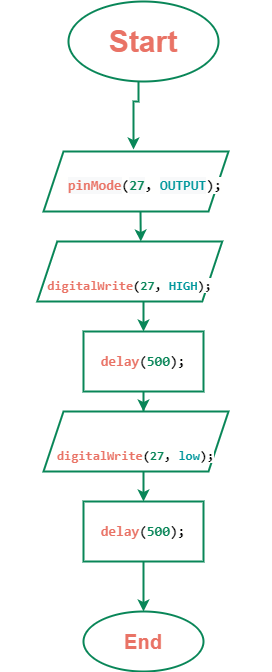

The diagram above was exported from draw.io. Its source (the exported page's mxGraphModel, read from the mxfile embedded in the PNG):
<mxGraphModel dx="1422" dy="737" grid="1" gridSize="10" guides="1" tooltips="1" connect="1" arrows="1" fold="1" page="1" pageScale="1" pageWidth="850" pageHeight="1100" math="0" shadow="0">
  <root>
    <mxCell id="0" />
    <mxCell id="1" parent="0" />
    <mxCell id="xu2R68ax8d_j_n220a8K-45" value="" style="edgeStyle=orthogonalEdgeStyle;rounded=0;orthogonalLoop=1;jettySize=auto;html=1;fontSize=20;fontColor=#098658;strokeColor=#098658;strokeWidth=2;" parent="1" edge="1">
      <mxGeometry relative="1" as="geometry">
        <mxPoint x="405" y="348" as="sourcePoint" />
        <mxPoint x="395" y="438" as="targetPoint" />
        <Array as="points">
          <mxPoint x="405" y="340" />
          <mxPoint x="400" y="340" />
          <mxPoint x="400" y="390" />
          <mxPoint x="395" y="390" />
        </Array>
      </mxGeometry>
    </mxCell>
    <mxCell id="xu2R68ax8d_j_n220a8K-1" value="&lt;font style=&quot;font-size: 30px&quot; color=&quot;#e97366&quot;&gt;&lt;b&gt;Start&lt;/b&gt;&lt;/font&gt;" style="ellipse;whiteSpace=wrap;html=1;strokeWidth=2;strokeColor=#098658;" parent="1" vertex="1">
      <mxGeometry x="330" y="290" width="150" height="80" as="geometry" />
    </mxCell>
    <mxCell id="xu2R68ax8d_j_n220a8K-32" value="" style="edgeStyle=orthogonalEdgeStyle;rounded=0;orthogonalLoop=1;jettySize=auto;html=1;fontSize=13;strokeWidth=2;strokeColor=#098658;" parent="1" target="xu2R68ax8d_j_n220a8K-14" edge="1">
      <mxGeometry relative="1" as="geometry">
        <mxPoint x="405" y="590" as="sourcePoint" />
      </mxGeometry>
    </mxCell>
    <mxCell id="xu2R68ax8d_j_n220a8K-13" value="" style="endArrow=classic;html=1;rounded=0;strokeWidth=2;strokeColor=#098658;" parent="1" edge="1">
      <mxGeometry width="50" height="50" relative="1" as="geometry">
        <mxPoint x="402" y="500" as="sourcePoint" />
        <mxPoint x="402.2570588235294" y="530" as="targetPoint" />
      </mxGeometry>
    </mxCell>
    <mxCell id="xu2R68ax8d_j_n220a8K-31" value="" style="edgeStyle=orthogonalEdgeStyle;rounded=0;orthogonalLoop=1;jettySize=auto;html=1;fontSize=13;entryX=0.5;entryY=0;entryDx=0;entryDy=0;strokeWidth=2;strokeColor=#098658;" parent="1" source="xu2R68ax8d_j_n220a8K-14" edge="1">
      <mxGeometry relative="1" as="geometry">
        <mxPoint x="405" y="700" as="targetPoint" />
      </mxGeometry>
    </mxCell>
    <mxCell id="xu2R68ax8d_j_n220a8K-14" value="&lt;div style=&quot;background-color: rgb(255 , 255 , 254) ; font-family: &amp;#34;consolas&amp;#34; , &amp;#34;courier new&amp;#34; , monospace ; font-size: 13px ; line-height: 19px&quot;&gt;&lt;div style=&quot;font-family: &amp;#34;consolas&amp;#34; , &amp;#34;courier new&amp;#34; , monospace ; line-height: 19px&quot;&gt;&lt;div style=&quot;font-family: &amp;#34;consolas&amp;#34; , &amp;#34;courier new&amp;#34; , monospace ; font-size: 14px ; line-height: 19px&quot;&gt;&lt;b&gt;&lt;span style=&quot;color: #e97366&quot;&gt;delay&lt;/span&gt;(&lt;span style=&quot;color: #098658&quot;&gt;500&lt;/span&gt;);&lt;/b&gt;&lt;/div&gt;&lt;/div&gt;&lt;/div&gt;" style="rounded=0;whiteSpace=wrap;html=1;fontSize=12;strokeWidth=2;strokeColor=#098658;" parent="1" vertex="1">
      <mxGeometry x="345" y="620" width="120" height="60" as="geometry" />
    </mxCell>
    <mxCell id="xu2R68ax8d_j_n220a8K-29" value="" style="edgeStyle=orthogonalEdgeStyle;rounded=0;orthogonalLoop=1;jettySize=auto;html=1;fontSize=13;strokeWidth=2;strokeColor=#098658;" parent="1" target="xu2R68ax8d_j_n220a8K-17" edge="1">
      <mxGeometry relative="1" as="geometry">
        <mxPoint x="405" y="760" as="sourcePoint" />
      </mxGeometry>
    </mxCell>
    <mxCell id="xu2R68ax8d_j_n220a8K-28" value="" style="edgeStyle=orthogonalEdgeStyle;rounded=0;orthogonalLoop=1;jettySize=auto;html=1;fontSize=13;strokeWidth=2;strokeColor=#098658;" parent="1" source="xu2R68ax8d_j_n220a8K-17" edge="1">
      <mxGeometry relative="1" as="geometry">
        <mxPoint x="405" y="900" as="targetPoint" />
      </mxGeometry>
    </mxCell>
    <mxCell id="xu2R68ax8d_j_n220a8K-17" value="&lt;div style=&quot;background-color: rgb(255 , 255 , 254) ; font-family: &amp;#34;consolas&amp;#34; , &amp;#34;courier new&amp;#34; , monospace ; font-size: 13px ; line-height: 19px&quot;&gt;&lt;div style=&quot;font-family: &amp;#34;consolas&amp;#34; , &amp;#34;courier new&amp;#34; , monospace ; line-height: 19px&quot;&gt;&lt;div style=&quot;font-family: &amp;#34;consolas&amp;#34; , &amp;#34;courier new&amp;#34; , monospace ; font-size: 14px ; line-height: 19px&quot;&gt;&lt;b&gt;&lt;span style=&quot;color: #e97366&quot;&gt;delay&lt;/span&gt;(&lt;font color=&quot;#098658&quot;&gt;500&lt;/font&gt;);&lt;/b&gt;&lt;/div&gt;&lt;/div&gt;&lt;/div&gt;" style="rounded=0;whiteSpace=wrap;html=1;fontSize=12;strokeWidth=2;strokeColor=#098658;" parent="1" vertex="1">
      <mxGeometry x="345" y="790" width="120" height="60" as="geometry" />
    </mxCell>
    <mxCell id="xu2R68ax8d_j_n220a8K-24" value="&lt;pre class=&quot;tw-data-text tw-text-large tw-ta&quot; id=&quot;tw-target-text&quot; dir=&quot;ltr&quot; style=&quot;line-height: 36px ; border: none ; padding: 2px 0px 2px 0.14em ; position: relative ; margin-top: -2px ; margin-bottom: -2px ; resize: none ; font-family: inherit ; overflow: hidden ; text-align: left ; width: 270px ; overflow-wrap: break-word ; color: rgb(32 , 33 , 36)&quot;&gt;&lt;pre class=&quot;tw-data-text tw-text-large tw-ta&quot; id=&quot;tw-target-text&quot; dir=&quot;ltr&quot; style=&quot;line-height: 36px ; border: none ; padding: 2px 0px 2px 0.14em ; position: relative ; margin-top: -2px ; margin-bottom: -2px ; resize: none ; font-family: inherit ; overflow: hidden ; width: 270px ; overflow-wrap: break-word&quot;&gt;&lt;br&gt;&lt;/pre&gt;&lt;/pre&gt;" style="shape=parallelogram;perimeter=parallelogramPerimeter;whiteSpace=wrap;html=1;fixedSize=1;strokeWidth=2;strokeColor=#098658;" parent="1" vertex="1">
      <mxGeometry x="305" y="440" width="185" height="60" as="geometry" />
    </mxCell>
    <mxCell id="xu2R68ax8d_j_n220a8K-38" value="&lt;font color=&quot;#e97366&quot; style=&quot;font-size: 20px&quot;&gt;&lt;b&gt;End&lt;/b&gt;&lt;/font&gt;" style="ellipse;whiteSpace=wrap;html=1;rounded=0;strokeWidth=2;strokeColor=#098658;" parent="1" vertex="1">
      <mxGeometry x="345" y="900" width="120" height="60" as="geometry" />
    </mxCell>
    <mxCell id="xu2R68ax8d_j_n220a8K-40" value="&lt;b&gt;&lt;br&gt;&lt;br&gt;&lt;span style=&quot;font-family: &amp;#34;consolas&amp;#34; , &amp;#34;courier new&amp;#34; , monospace ; font-size: 13px ; font-style: normal ; letter-spacing: normal ; text-align: center ; text-indent: 0px ; text-transform: none ; word-spacing: 0px ; background-color: rgb(255 , 255 , 254) ; color: rgb(233 , 115 , 102)&quot;&gt;digitalWrite&lt;/span&gt;&lt;span style=&quot;color: rgb(0 , 0 , 0) ; font-family: &amp;#34;consolas&amp;#34; , &amp;#34;courier new&amp;#34; , monospace ; font-size: 13px ; font-style: normal ; letter-spacing: normal ; text-align: center ; text-indent: 0px ; text-transform: none ; word-spacing: 0px ; background-color: rgb(255 , 255 , 254) ; display: inline ; float: none&quot;&gt;(&lt;/span&gt;&lt;span style=&quot;font-family: &amp;#34;consolas&amp;#34; , &amp;#34;courier new&amp;#34; , monospace ; font-size: 13px ; font-style: normal ; letter-spacing: normal ; text-align: center ; text-indent: 0px ; text-transform: none ; word-spacing: 0px ; background-color: rgb(255 , 255 , 254) ; color: rgb(9 , 134 , 88)&quot;&gt;27&lt;/span&gt;&lt;span style=&quot;color: rgb(0 , 0 , 0) ; font-family: &amp;#34;consolas&amp;#34; , &amp;#34;courier new&amp;#34; , monospace ; font-size: 13px ; font-style: normal ; letter-spacing: normal ; text-align: center ; text-indent: 0px ; text-transform: none ; word-spacing: 0px ; background-color: rgb(255 , 255 , 254) ; display: inline ; float: none&quot;&gt;,&lt;span&gt;&amp;nbsp;&lt;/span&gt;&lt;/span&gt;&lt;span style=&quot;font-family: &amp;#34;consolas&amp;#34; , &amp;#34;courier new&amp;#34; , monospace ; font-size: 13px ; font-style: normal ; letter-spacing: normal ; text-align: center ; text-indent: 0px ; text-transform: none ; word-spacing: 0px ; background-color: rgb(255 , 255 , 254) ; color: rgb(0 , 151 , 156)&quot;&gt;HIGH&lt;/span&gt;&lt;span style=&quot;color: rgb(0 , 0 , 0) ; font-family: &amp;#34;consolas&amp;#34; , &amp;#34;courier new&amp;#34; , monospace ; font-size: 13px ; font-style: normal ; letter-spacing: normal ; text-align: center ; text-indent: 0px ; text-transform: none ; word-spacing: 0px ; background-color: rgb(255 , 255 , 254) ; display: inline ; float: none&quot;&gt;);&lt;/span&gt;&lt;br&gt;&lt;/b&gt;" style="shape=parallelogram;perimeter=parallelogramPerimeter;whiteSpace=wrap;html=1;fixedSize=1;strokeWidth=2;strokeColor=#098658;" parent="1" vertex="1">
      <mxGeometry x="298.75" y="530" width="185" height="60" as="geometry" />
    </mxCell>
    <mxCell id="xu2R68ax8d_j_n220a8K-41" value="&lt;b&gt;&lt;br&gt;&lt;br&gt;&lt;span style=&quot;font-family: &amp;#34;consolas&amp;#34; , &amp;#34;courier new&amp;#34; , monospace ; font-size: 13px ; font-style: normal ; letter-spacing: normal ; text-align: center ; text-indent: 0px ; text-transform: none ; word-spacing: 0px ; background-color: rgb(255 , 255 , 254) ; color: rgb(233 , 115 , 102)&quot;&gt;digitalWrite&lt;/span&gt;&lt;span style=&quot;color: rgb(0 , 0 , 0) ; font-family: &amp;#34;consolas&amp;#34; , &amp;#34;courier new&amp;#34; , monospace ; font-size: 13px ; font-style: normal ; letter-spacing: normal ; text-align: center ; text-indent: 0px ; text-transform: none ; word-spacing: 0px ; background-color: rgb(255 , 255 , 254) ; display: inline ; float: none&quot;&gt;(&lt;/span&gt;&lt;span style=&quot;font-family: &amp;#34;consolas&amp;#34; , &amp;#34;courier new&amp;#34; , monospace ; font-size: 13px ; font-style: normal ; letter-spacing: normal ; text-align: center ; text-indent: 0px ; text-transform: none ; word-spacing: 0px ; background-color: rgb(255 , 255 , 254) ; color: rgb(9 , 134 , 88)&quot;&gt;27&lt;/span&gt;&lt;span style=&quot;font-family: &amp;#34;consolas&amp;#34; , &amp;#34;courier new&amp;#34; , monospace ; font-size: 13px ; font-style: normal ; letter-spacing: normal ; text-align: center ; text-indent: 0px ; text-transform: none ; word-spacing: 0px ; background-color: rgb(255 , 255 , 254) ; display: inline ; float: none&quot;&gt;,&amp;nbsp;&lt;font color=&quot;#00979c&quot;&gt;low&lt;/font&gt;&lt;/span&gt;&lt;span style=&quot;color: rgb(0 , 0 , 0) ; font-family: &amp;#34;consolas&amp;#34; , &amp;#34;courier new&amp;#34; , monospace ; font-size: 13px ; font-style: normal ; letter-spacing: normal ; text-align: center ; text-indent: 0px ; text-transform: none ; word-spacing: 0px ; background-color: rgb(255 , 255 , 254) ; display: inline ; float: none&quot;&gt;);&lt;/span&gt;&lt;br&gt;&lt;/b&gt;" style="shape=parallelogram;perimeter=parallelogramPerimeter;whiteSpace=wrap;html=1;fixedSize=1;strokeWidth=2;strokeColor=#098658;" parent="1" vertex="1">
      <mxGeometry x="305" y="700" width="185" height="60" as="geometry" />
    </mxCell>
    <mxCell id="xu2R68ax8d_j_n220a8K-42" value="&lt;b&gt;&lt;span style=&quot;color: rgb(0 , 0 , 0) ; font-style: normal ; letter-spacing: normal ; text-indent: 0px ; text-transform: none ; word-spacing: 0px ; font-family: &amp;#34;consolas&amp;#34; , &amp;#34;courier new&amp;#34; , monospace ; font-size: 14px ; text-align: center ; background-color: rgb(255 , 255 , 254) ; display: inline ; float: none&quot;&gt;&amp;nbsp;&lt;/span&gt;&lt;span style=&quot;font-style: normal ; letter-spacing: normal ; text-indent: 0px ; text-transform: none ; word-spacing: 0px ; background-color: rgb(248 , 249 , 250) ; font-family: &amp;#34;consolas&amp;#34; , &amp;#34;courier new&amp;#34; , monospace ; font-size: 14px ; text-align: center ; color: rgb(233 , 115 , 102)&quot;&gt;pinMode&lt;/span&gt;&lt;span style=&quot;color: rgb(0 , 0 , 0) ; font-style: normal ; letter-spacing: normal ; text-indent: 0px ; text-transform: none ; word-spacing: 0px ; font-family: &amp;#34;consolas&amp;#34; , &amp;#34;courier new&amp;#34; , monospace ; font-size: 14px ; text-align: center ; background-color: rgb(255 , 255 , 254) ; display: inline ; float: none&quot;&gt;(&lt;/span&gt;&lt;span style=&quot;font-style: normal ; letter-spacing: normal ; text-indent: 0px ; text-transform: none ; word-spacing: 0px ; background-color: rgb(248 , 249 , 250) ; font-family: &amp;#34;consolas&amp;#34; , &amp;#34;courier new&amp;#34; , monospace ; font-size: 14px ; text-align: center ; color: rgb(9 , 134 , 88)&quot;&gt;27&lt;/span&gt;&lt;span style=&quot;color: rgb(0 , 0 , 0) ; font-style: normal ; letter-spacing: normal ; text-indent: 0px ; text-transform: none ; word-spacing: 0px ; font-family: &amp;#34;consolas&amp;#34; , &amp;#34;courier new&amp;#34; , monospace ; font-size: 14px ; text-align: center ; background-color: rgb(255 , 255 , 254) ; display: inline ; float: none&quot;&gt;,&lt;span&gt;&amp;nbsp;&lt;/span&gt;&lt;/span&gt;&lt;span style=&quot;font-style: normal ; letter-spacing: normal ; text-indent: 0px ; text-transform: none ; word-spacing: 0px ; background-color: rgb(248 , 249 , 250) ; font-family: &amp;#34;consolas&amp;#34; , &amp;#34;courier new&amp;#34; , monospace ; font-size: 14px ; text-align: center ; color: rgb(0 , 151 , 156)&quot;&gt;OUTPUT&lt;/span&gt;&lt;span style=&quot;color: rgb(0 , 0 , 0) ; font-style: normal ; letter-spacing: normal ; text-indent: 0px ; text-transform: none ; word-spacing: 0px ; font-family: &amp;#34;consolas&amp;#34; , &amp;#34;courier new&amp;#34; , monospace ; font-size: 14px ; text-align: center ; background-color: rgb(255 , 255 , 254) ; display: inline ; float: none&quot;&gt;);&lt;/span&gt;&lt;/b&gt;" style="text;whiteSpace=wrap;html=1;fontSize=11;fontColor=#098658;strokeWidth=2;" parent="1" vertex="1">
      <mxGeometry x="320" y="460" width="140" height="25" as="geometry" />
    </mxCell>
  </root>
</mxGraphModel>